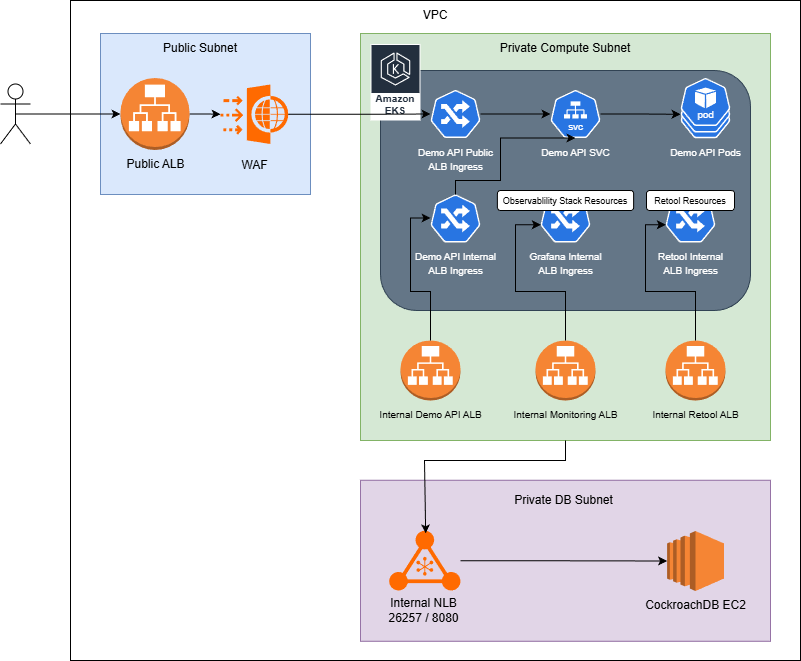

The diagram above was exported from draw.io. Its source (the exported page's mxGraphModel, read from the mxfile embedded in the PNG):
<mxGraphModel dx="1383" dy="714" grid="1" gridSize="10" guides="1" tooltips="1" connect="1" arrows="1" fold="1" page="1" pageScale="1" pageWidth="850" pageHeight="1100" math="0" shadow="0">
  <root>
    <mxCell id="0" />
    <mxCell id="1" parent="0" />
    <mxCell id="eY_ilsYgoBc-7XACXCPY-11" parent="1" style="rounded=0;whiteSpace=wrap;html=1;" value="" vertex="1">
      <mxGeometry height="660" width="730" x="95" y="40" as="geometry" />
    </mxCell>
    <mxCell id="eY_ilsYgoBc-7XACXCPY-14" parent="1" style="rounded=0;whiteSpace=wrap;html=1;align=center;fillColor=#dae8fc;strokeColor=#6c8ebf;gradientColor=none;glass=0;" value="" vertex="1">
      <mxGeometry height="161" width="210" x="125" y="73" as="geometry" />
    </mxCell>
    <mxCell id="eY_ilsYgoBc-7XACXCPY-12" parent="1" style="shape=umlActor;verticalLabelPosition=bottom;verticalAlign=top;html=1;outlineConnect=0;" value="" vertex="1">
      <mxGeometry height="60" width="30" x="25" y="123.5" as="geometry" />
    </mxCell>
    <mxCell id="eY_ilsYgoBc-7XACXCPY-17" edge="1" parent="1" source="eY_ilsYgoBc-7XACXCPY-10" style="edgeStyle=orthogonalEdgeStyle;rounded=0;orthogonalLoop=1;jettySize=auto;html=1;" target="eY_ilsYgoBc-7XACXCPY-16" value="">
      <mxGeometry relative="1" as="geometry" />
    </mxCell>
    <mxCell id="eY_ilsYgoBc-7XACXCPY-10" parent="1" style="outlineConnect=0;dashed=0;verticalLabelPosition=bottom;verticalAlign=top;align=center;html=1;shape=mxgraph.aws3.application_load_balancer;fillColor=#F58534;gradientColor=none;" value="Public ALB" vertex="1">
      <mxGeometry height="72" width="69" x="145" y="117.5" as="geometry" />
    </mxCell>
    <mxCell id="eY_ilsYgoBc-7XACXCPY-15" edge="1" parent="1" source="eY_ilsYgoBc-7XACXCPY-12" style="edgeStyle=orthogonalEdgeStyle;rounded=0;orthogonalLoop=1;jettySize=auto;html=1;exitX=0.5;exitY=0.5;exitDx=0;exitDy=0;exitPerimeter=0;entryX=0;entryY=0.5;entryDx=0;entryDy=0;entryPerimeter=0;" target="eY_ilsYgoBc-7XACXCPY-10">
      <mxGeometry relative="1" as="geometry" />
    </mxCell>
    <mxCell id="eY_ilsYgoBc-7XACXCPY-16" parent="1" style="points=[];aspect=fixed;html=1;align=center;shadow=0;dashed=0;fillColor=#FF6A00;strokeColor=none;shape=mxgraph.alibaba_cloud.waf_web_application_firewall;" value="&lt;div&gt;&lt;br&gt;&lt;/div&gt;&lt;div&gt;&lt;br&gt;&lt;/div&gt;&lt;div&gt;&lt;br&gt;&lt;/div&gt;&lt;div&gt;&lt;br&gt;&lt;/div&gt;&lt;div&gt;&lt;br&gt;&lt;/div&gt;&lt;div&gt;&lt;br&gt;&lt;/div&gt;&lt;div&gt;&lt;br&gt;&lt;/div&gt;&lt;div&gt;WAF&lt;/div&gt;" vertex="1">
      <mxGeometry height="59.5" width="67.77" x="245" y="124" as="geometry" />
    </mxCell>
    <mxCell id="eY_ilsYgoBc-7XACXCPY-18" parent="1" style="rounded=0;whiteSpace=wrap;html=1;align=center;fillColor=#d5e8d4;strokeColor=#82b366;" value="" vertex="1">
      <mxGeometry height="407" width="410" x="385" y="73" as="geometry" />
    </mxCell>
    <mxCell id="eY_ilsYgoBc-7XACXCPY-19" parent="1" style="rounded=1;whiteSpace=wrap;html=1;align=center;fillColor=#647687;strokeColor=#314354;fontColor=#ffffff;" value="" vertex="1">
      <mxGeometry height="240" width="370" x="405" y="110" as="geometry" />
    </mxCell>
    <mxCell id="eY_ilsYgoBc-7XACXCPY-20" parent="1" style="sketch=0;outlineConnect=0;fontColor=#232F3E;gradientColor=none;strokeColor=#ffffff;fillColor=#232F3E;dashed=0;verticalLabelPosition=middle;verticalAlign=bottom;align=center;html=1;whiteSpace=wrap;fontSize=10;fontStyle=1;spacing=3;shape=mxgraph.aws4.productIcon;prIcon=mxgraph.aws4.eks;" value="Amazon EKS" vertex="1">
      <mxGeometry height="76.5" width="50" x="395" y="83.5" as="geometry" />
    </mxCell>
    <mxCell id="eY_ilsYgoBc-7XACXCPY-25" edge="1" parent="1" source="eY_ilsYgoBc-7XACXCPY-21" style="edgeStyle=orthogonalEdgeStyle;rounded=0;orthogonalLoop=1;jettySize=auto;html=1;" target="eY_ilsYgoBc-7XACXCPY-24">
      <mxGeometry relative="1" as="geometry" />
    </mxCell>
    <mxCell id="eY_ilsYgoBc-7XACXCPY-21" parent="1" style="aspect=fixed;sketch=0;html=1;dashed=0;whitespace=wrap;verticalLabelPosition=bottom;verticalAlign=top;fillColor=#2875E2;strokeColor=#ffffff;points=[[0.005,0.63,0],[0.1,0.2,0],[0.9,0.2,0],[0.5,0,0],[0.995,0.63,0],[0.72,0.99,0],[0.5,1,0],[0.28,0.99,0]];shape=mxgraph.kubernetes.icon2;prIcon=ing" value="&lt;font style=&quot;color: rgb(255, 255, 255); font-size: 10px;&quot;&gt;Demo API Public&lt;/font&gt;&lt;div&gt;&lt;font style=&quot;color: rgb(255, 255, 255); font-size: 10px;&quot;&gt;ALB Ingress&lt;/font&gt;&lt;/div&gt;" vertex="1">
      <mxGeometry height="48" width="50" x="455" y="129.5" as="geometry" />
    </mxCell>
    <mxCell id="eY_ilsYgoBc-7XACXCPY-22" edge="1" parent="1" source="eY_ilsYgoBc-7XACXCPY-16" style="edgeStyle=orthogonalEdgeStyle;rounded=0;orthogonalLoop=1;jettySize=auto;html=1;" target="eY_ilsYgoBc-7XACXCPY-21">
      <mxGeometry relative="1" as="geometry" />
    </mxCell>
    <mxCell id="eY_ilsYgoBc-7XACXCPY-27" edge="1" parent="1" source="eY_ilsYgoBc-7XACXCPY-24" style="edgeStyle=orthogonalEdgeStyle;rounded=0;orthogonalLoop=1;jettySize=auto;html=1;" target="eY_ilsYgoBc-7XACXCPY-26">
      <mxGeometry relative="1" as="geometry" />
    </mxCell>
    <mxCell id="eY_ilsYgoBc-7XACXCPY-24" parent="1" style="aspect=fixed;sketch=0;html=1;dashed=0;whitespace=wrap;verticalLabelPosition=bottom;verticalAlign=top;fillColor=#2875E2;strokeColor=#ffffff;points=[[0.005,0.63,0],[0.1,0.2,0],[0.9,0.2,0],[0.5,0,0],[0.995,0.63,0],[0.72,0.99,0],[0.5,1,0],[0.28,0.99,0]];shape=mxgraph.kubernetes.icon2;kubernetesLabel=1;prIcon=svc" value="&lt;font style=&quot;color: rgb(255, 255, 255); font-size: 10px;&quot;&gt;Demo API SVC&lt;/font&gt;" vertex="1">
      <mxGeometry height="48" width="50" x="575" y="129.5" as="geometry" />
    </mxCell>
    <mxCell id="eY_ilsYgoBc-7XACXCPY-26" parent="1" style="aspect=fixed;sketch=0;html=1;dashed=0;whitespace=wrap;verticalLabelPosition=bottom;verticalAlign=top;fillColor=#2875E2;strokeColor=#ffffff;points=[[0.005,0.63,0],[0.1,0.2,0],[0.9,0.2,0],[0.5,0,0],[0.995,0.63,0],[0.72,0.99,0],[0.5,1,0],[0.28,0.99,0]];shape=mxgraph.kubernetes.icon2;kubernetesLabel=1;prIcon=pod" value="&lt;font style=&quot;color: rgb(255, 255, 255); font-size: 10px;&quot;&gt;Demo API Pods&lt;/font&gt;" vertex="1">
      <mxGeometry height="48" width="50" x="705" y="129.75" as="geometry" />
    </mxCell>
    <mxCell id="eY_ilsYgoBc-7XACXCPY-32" parent="1" style="text;html=1;whiteSpace=wrap;strokeColor=none;fillColor=none;align=center;verticalAlign=middle;rounded=0;" value="Private Compute Subnet" vertex="1">
      <mxGeometry height="30" width="150" x="515" y="73" as="geometry" />
    </mxCell>
    <mxCell id="eY_ilsYgoBc-7XACXCPY-33" parent="1" style="text;html=1;whiteSpace=wrap;strokeColor=none;fillColor=none;align=center;verticalAlign=middle;rounded=0;" value="Public Subnet" vertex="1">
      <mxGeometry height="30" width="100" x="175" y="73" as="geometry" />
    </mxCell>
    <mxCell id="eY_ilsYgoBc-7XACXCPY-45" parent="1" style="aspect=fixed;sketch=0;html=1;dashed=0;whitespace=wrap;verticalLabelPosition=bottom;verticalAlign=top;fillColor=#2875E2;strokeColor=#ffffff;points=[[0.005,0.63,0],[0.1,0.2,0],[0.9,0.2,0],[0.5,0,0],[0.995,0.63,0],[0.72,0.99,0],[0.5,1,0],[0.28,0.99,0]];shape=mxgraph.kubernetes.icon2;kubernetesLabel=1;prIcon=pod" value="" vertex="1">
      <mxGeometry height="48" width="50" x="705" y="124" as="geometry" />
    </mxCell>
    <mxCell id="eY_ilsYgoBc-7XACXCPY-46" parent="1" style="aspect=fixed;sketch=0;html=1;dashed=0;whitespace=wrap;verticalLabelPosition=bottom;verticalAlign=top;fillColor=#2875E2;strokeColor=#ffffff;points=[[0.005,0.63,0],[0.1,0.2,0],[0.9,0.2,0],[0.5,0,0],[0.995,0.63,0],[0.72,0.99,0],[0.5,1,0],[0.28,0.99,0]];shape=mxgraph.kubernetes.icon2;kubernetesLabel=1;prIcon=pod" value="" vertex="1">
      <mxGeometry height="48" width="50" x="705" y="117.5" as="geometry" />
    </mxCell>
    <mxCell id="eY_ilsYgoBc-7XACXCPY-49" parent="1" style="outlineConnect=0;dashed=0;verticalLabelPosition=bottom;verticalAlign=top;align=center;html=1;shape=mxgraph.aws3.application_load_balancer;fillColor=#F58534;gradientColor=none;" value="&lt;font style=&quot;font-size: 10px;&quot;&gt;Internal Demo API ALB&lt;/font&gt;" vertex="1">
      <mxGeometry height="60" width="60" x="425" y="380" as="geometry" />
    </mxCell>
    <mxCell id="eY_ilsYgoBc-7XACXCPY-50" parent="1" style="aspect=fixed;sketch=0;html=1;dashed=0;whitespace=wrap;verticalLabelPosition=bottom;verticalAlign=top;fillColor=#2875E2;strokeColor=#ffffff;points=[[0.005,0.63,0],[0.1,0.2,0],[0.9,0.2,0],[0.5,0,0],[0.995,0.63,0],[0.72,0.99,0],[0.5,1,0],[0.28,0.99,0]];shape=mxgraph.kubernetes.icon2;prIcon=ing" value="&lt;font style=&quot;color: rgb(255, 255, 255); font-size: 10px;&quot;&gt;Demo API Internal&lt;/font&gt;&lt;div&gt;&lt;font style=&quot;color: rgb(255, 255, 255); font-size: 10px;&quot;&gt;ALB Ingress&lt;/font&gt;&lt;/div&gt;" vertex="1">
      <mxGeometry height="48" width="50" x="455" y="234" as="geometry" />
    </mxCell>
    <mxCell id="eY_ilsYgoBc-7XACXCPY-51" edge="1" parent="1" source="eY_ilsYgoBc-7XACXCPY-50" style="edgeStyle=orthogonalEdgeStyle;rounded=0;orthogonalLoop=1;jettySize=auto;html=1;entryX=0.5;entryY=1;entryDx=0;entryDy=0;entryPerimeter=0;jumpStyle=gap;jumpSize=10;flowAnimation=0;exitX=0.5;exitY=0;exitDx=0;exitDy=0;exitPerimeter=0;" target="eY_ilsYgoBc-7XACXCPY-24">
      <mxGeometry relative="1" as="geometry">
        <Array as="points">
          <mxPoint x="480" y="220" />
          <mxPoint x="525" y="220" />
          <mxPoint x="525" y="178" />
        </Array>
      </mxGeometry>
    </mxCell>
    <mxCell id="eY_ilsYgoBc-7XACXCPY-53" edge="1" parent="1" source="eY_ilsYgoBc-7XACXCPY-49" style="edgeStyle=orthogonalEdgeStyle;rounded=0;orthogonalLoop=1;jettySize=auto;html=1;entryX=0.001;entryY=0.489;entryDx=0;entryDy=0;entryPerimeter=0;" target="eY_ilsYgoBc-7XACXCPY-50">
      <mxGeometry relative="1" as="geometry" />
    </mxCell>
    <mxCell id="eY_ilsYgoBc-7XACXCPY-55" parent="1" style="aspect=fixed;sketch=0;html=1;dashed=0;whitespace=wrap;verticalLabelPosition=bottom;verticalAlign=top;fillColor=#2875E2;strokeColor=#ffffff;points=[[0.005,0.63,0],[0.1,0.2,0],[0.9,0.2,0],[0.5,0,0],[0.995,0.63,0],[0.72,0.99,0],[0.5,1,0],[0.28,0.99,0]];shape=mxgraph.kubernetes.icon2;prIcon=ing" value="&lt;font style=&quot;color: rgb(255, 255, 255); font-size: 10px;&quot;&gt;Retool Internal&lt;/font&gt;&lt;div&gt;&lt;font style=&quot;color: rgb(255, 255, 255); font-size: 10px;&quot;&gt;ALB Ingress&lt;/font&gt;&lt;/div&gt;" vertex="1">
      <mxGeometry height="48" width="50" x="690" y="234" as="geometry" />
    </mxCell>
    <mxCell id="eY_ilsYgoBc-7XACXCPY-56" parent="1" style="outlineConnect=0;dashed=0;verticalLabelPosition=bottom;verticalAlign=top;align=center;html=1;shape=mxgraph.aws3.application_load_balancer;fillColor=#F58534;gradientColor=none;" value="&lt;font style=&quot;font-size: 10px;&quot;&gt;Internal Retool ALB&lt;/font&gt;" vertex="1">
      <mxGeometry height="60" width="60" x="690" y="380" as="geometry" />
    </mxCell>
    <mxCell id="eY_ilsYgoBc-7XACXCPY-58" edge="1" parent="1" source="eY_ilsYgoBc-7XACXCPY-56" style="edgeStyle=orthogonalEdgeStyle;rounded=0;orthogonalLoop=1;jettySize=auto;html=1;entryX=0.005;entryY=0.63;entryDx=0;entryDy=0;entryPerimeter=0;" target="eY_ilsYgoBc-7XACXCPY-55">
      <mxGeometry relative="1" as="geometry" />
    </mxCell>
    <mxCell id="eY_ilsYgoBc-7XACXCPY-59" parent="1" style="aspect=fixed;sketch=0;html=1;dashed=0;whitespace=wrap;verticalLabelPosition=bottom;verticalAlign=top;fillColor=#2875E2;strokeColor=#ffffff;points=[[0.005,0.63,0],[0.1,0.2,0],[0.9,0.2,0],[0.5,0,0],[0.995,0.63,0],[0.72,0.99,0],[0.5,1,0],[0.28,0.99,0]];shape=mxgraph.kubernetes.icon2;prIcon=ing" value="&lt;font style=&quot;color: rgb(255, 255, 255); font-size: 10px;&quot;&gt;Grafana Internal&lt;/font&gt;&lt;div&gt;&lt;font style=&quot;color: rgb(255, 255, 255); font-size: 10px;&quot;&gt;ALB Ingress&lt;/font&gt;&lt;/div&gt;" vertex="1">
      <mxGeometry height="48" width="50" x="565" y="234" as="geometry" />
    </mxCell>
    <mxCell id="eY_ilsYgoBc-7XACXCPY-61" parent="1" style="outlineConnect=0;dashed=0;verticalLabelPosition=bottom;verticalAlign=top;align=center;html=1;shape=mxgraph.aws3.application_load_balancer;fillColor=#F58534;gradientColor=none;" value="&lt;font style=&quot;font-size: 10px;&quot;&gt;Internal Monitoring ALB&lt;/font&gt;" vertex="1">
      <mxGeometry height="60" width="60" x="560" y="380" as="geometry" />
    </mxCell>
    <mxCell id="eY_ilsYgoBc-7XACXCPY-63" edge="1" parent="1" source="eY_ilsYgoBc-7XACXCPY-61" style="edgeStyle=orthogonalEdgeStyle;rounded=0;orthogonalLoop=1;jettySize=auto;html=1;entryX=0.005;entryY=0.63;entryDx=0;entryDy=0;entryPerimeter=0;" target="eY_ilsYgoBc-7XACXCPY-59">
      <mxGeometry relative="1" as="geometry" />
    </mxCell>
    <mxCell id="eY_ilsYgoBc-7XACXCPY-65" parent="1" style="rounded=1;whiteSpace=wrap;html=1;" value="&lt;font style=&quot;font-size: 9px;&quot;&gt;Observablility Stack Resources&lt;/font&gt;" vertex="1">
      <mxGeometry height="20" width="136.25" x="521.88" y="230" as="geometry" />
    </mxCell>
    <mxCell id="eY_ilsYgoBc-7XACXCPY-75" parent="1" style="rounded=1;whiteSpace=wrap;html=1;" value="&lt;font style=&quot;font-size: 9px;&quot;&gt;Retool Resources&lt;/font&gt;" vertex="1">
      <mxGeometry height="20" width="88.12" x="670.9399999999999" y="230" as="geometry" />
    </mxCell>
    <mxCell id="eY_ilsYgoBc-7XACXCPY-76" parent="1" style="rounded=0;whiteSpace=wrap;html=1;align=center;fillColor=#e1d5e7;strokeColor=#9673a6;glass=0;" value="" vertex="1">
      <mxGeometry height="161" width="410" x="385" y="519.75" as="geometry" />
    </mxCell>
    <mxCell id="eY_ilsYgoBc-7XACXCPY-85" edge="1" parent="1" source="eY_ilsYgoBc-7XACXCPY-77" style="edgeStyle=orthogonalEdgeStyle;rounded=0;orthogonalLoop=1;jettySize=auto;html=1;" target="eY_ilsYgoBc-7XACXCPY-84">
      <mxGeometry relative="1" as="geometry" />
    </mxCell>
    <mxCell id="eY_ilsYgoBc-7XACXCPY-77" parent="1" style="points=[];aspect=fixed;html=1;align=center;shadow=0;dashed=0;fillColor=#FF6A00;strokeColor=none;shape=mxgraph.alibaba_cloud.nlb_network_load_balancer_01;" value="" vertex="1">
      <mxGeometry height="60.5" width="71.34" x="413.66" y="570" as="geometry" />
    </mxCell>
    <mxCell id="eY_ilsYgoBc-7XACXCPY-78" edge="1" parent="1" source="eY_ilsYgoBc-7XACXCPY-18" style="endArrow=classic;html=1;rounded=0;exitX=0.5;exitY=1;exitDx=0;exitDy=0;entryX=0.512;entryY=0.046;entryDx=0;entryDy=0;entryPerimeter=0;" target="eY_ilsYgoBc-7XACXCPY-77" value="">
      <mxGeometry height="50" relative="1" width="50" as="geometry">
        <Array as="points">
          <mxPoint x="590" y="500" />
          <mxPoint x="449" y="500" />
        </Array>
        <mxPoint x="515" y="440" as="sourcePoint" />
        <mxPoint x="565" y="390" as="targetPoint" />
      </mxGeometry>
    </mxCell>
    <mxCell id="eY_ilsYgoBc-7XACXCPY-82" parent="1" style="text;html=1;whiteSpace=wrap;strokeColor=none;fillColor=none;align=center;verticalAlign=middle;rounded=0;" value="Internal NLB&lt;br&gt;26257 / 8080" vertex="1">
      <mxGeometry height="39.5" width="92.83" x="402.17" y="630.5" as="geometry" />
    </mxCell>
    <mxCell id="eY_ilsYgoBc-7XACXCPY-84" parent="1" style="outlineConnect=0;dashed=0;verticalLabelPosition=bottom;verticalAlign=top;align=center;html=1;shape=mxgraph.aws3.ec2;fillColor=#F58534;gradientColor=none;" value="CockroachDB EC2" vertex="1">
      <mxGeometry height="60" width="56.87" x="691.57" y="570.5" as="geometry" />
    </mxCell>
    <mxCell id="eY_ilsYgoBc-7XACXCPY-86" parent="1" style="text;html=1;whiteSpace=wrap;strokeColor=none;fillColor=none;align=center;verticalAlign=middle;rounded=0;" value="Private DB Subnet" vertex="1">
      <mxGeometry height="39.5" width="132.83" x="521.88" y="519.75" as="geometry" />
    </mxCell>
    <mxCell id="eY_ilsYgoBc-7XACXCPY-87" parent="1" style="text;html=1;whiteSpace=wrap;strokeColor=none;fillColor=none;align=center;verticalAlign=middle;rounded=0;" value="VPC" vertex="1">
      <mxGeometry height="30" width="60" x="430" y="40" as="geometry" />
    </mxCell>
  </root>
</mxGraphModel>